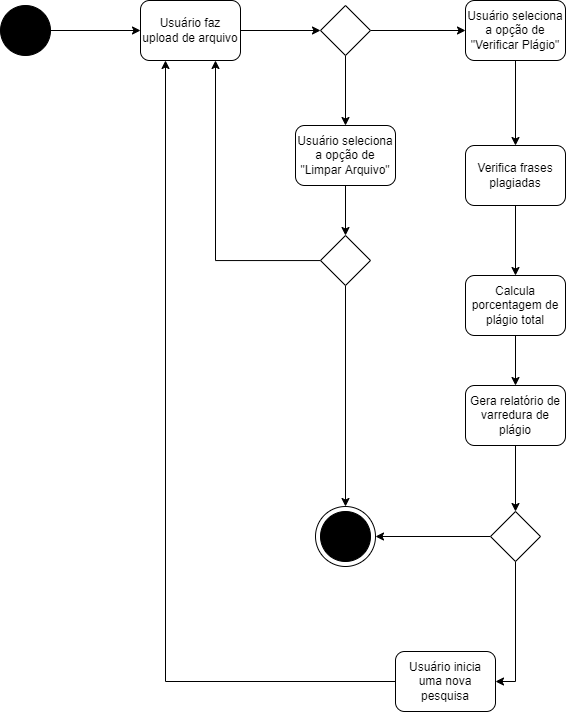

The diagram above was exported from draw.io. Its source (the exported page's mxGraphModel, read from the mxfile embedded in the PNG):
<mxGraphModel dx="1221" dy="644" grid="1" gridSize="10" guides="1" tooltips="1" connect="1" arrows="1" fold="1" page="1" pageScale="1" pageWidth="850" pageHeight="1100" math="0" shadow="0" extFonts="Permanent Marker^https://fonts.googleapis.com/css?family=Permanent+Marker">
  <root>
    <mxCell id="0" />
    <mxCell id="1" parent="0" />
    <mxCell id="zJjl2v8hj_EAjfwzPSiS-11" style="edgeStyle=orthogonalEdgeStyle;rounded=0;orthogonalLoop=1;jettySize=auto;html=1;entryX=0;entryY=0.5;entryDx=0;entryDy=0;" edge="1" parent="1" source="ghcoFN3ps7aAE0v5FN1U-1" target="zJjl2v8hj_EAjfwzPSiS-1">
      <mxGeometry relative="1" as="geometry" />
    </mxCell>
    <mxCell id="ghcoFN3ps7aAE0v5FN1U-1" value="" style="ellipse;shape=doubleEllipse;whiteSpace=wrap;html=1;aspect=fixed;fillColor=#000000;" parent="1" vertex="1">
      <mxGeometry x="180" y="50" width="50" height="50" as="geometry" />
    </mxCell>
    <mxCell id="zJjl2v8hj_EAjfwzPSiS-12" style="edgeStyle=orthogonalEdgeStyle;rounded=0;orthogonalLoop=1;jettySize=auto;html=1;entryX=0;entryY=0.5;entryDx=0;entryDy=0;" edge="1" parent="1" source="zJjl2v8hj_EAjfwzPSiS-1" target="zJjl2v8hj_EAjfwzPSiS-4">
      <mxGeometry relative="1" as="geometry" />
    </mxCell>
    <mxCell id="zJjl2v8hj_EAjfwzPSiS-1" value="Usuário faz upload de arquivo" style="rounded=1;whiteSpace=wrap;html=1;fillColor=#FFFFFF;" vertex="1" parent="1">
      <mxGeometry x="320" y="45" width="100" height="60" as="geometry" />
    </mxCell>
    <mxCell id="zJjl2v8hj_EAjfwzPSiS-16" style="edgeStyle=orthogonalEdgeStyle;rounded=0;orthogonalLoop=1;jettySize=auto;html=1;entryX=0.5;entryY=0;entryDx=0;entryDy=0;" edge="1" parent="1" source="zJjl2v8hj_EAjfwzPSiS-2" target="zJjl2v8hj_EAjfwzPSiS-5">
      <mxGeometry relative="1" as="geometry" />
    </mxCell>
    <mxCell id="zJjl2v8hj_EAjfwzPSiS-2" value="Usuário seleciona a opção de &quot;Verificar Plágio&quot;" style="rounded=1;whiteSpace=wrap;html=1;fillColor=#FFFFFF;" vertex="1" parent="1">
      <mxGeometry x="645" y="45" width="100" height="60" as="geometry" />
    </mxCell>
    <mxCell id="zJjl2v8hj_EAjfwzPSiS-30" style="edgeStyle=orthogonalEdgeStyle;rounded=0;orthogonalLoop=1;jettySize=auto;html=1;entryX=0.5;entryY=0;entryDx=0;entryDy=0;" edge="1" parent="1" source="zJjl2v8hj_EAjfwzPSiS-3" target="zJjl2v8hj_EAjfwzPSiS-28">
      <mxGeometry relative="1" as="geometry" />
    </mxCell>
    <mxCell id="zJjl2v8hj_EAjfwzPSiS-3" value="Usuário seleciona a opção de &quot;Limpar Arquivo&quot;" style="rounded=1;whiteSpace=wrap;html=1;fillColor=#FFFFFF;" vertex="1" parent="1">
      <mxGeometry x="475" y="170" width="100" height="60" as="geometry" />
    </mxCell>
    <mxCell id="zJjl2v8hj_EAjfwzPSiS-14" style="edgeStyle=orthogonalEdgeStyle;rounded=0;orthogonalLoop=1;jettySize=auto;html=1;entryX=0;entryY=0.5;entryDx=0;entryDy=0;" edge="1" parent="1" source="zJjl2v8hj_EAjfwzPSiS-4" target="zJjl2v8hj_EAjfwzPSiS-2">
      <mxGeometry relative="1" as="geometry">
        <mxPoint x="610" y="75" as="targetPoint" />
      </mxGeometry>
    </mxCell>
    <mxCell id="zJjl2v8hj_EAjfwzPSiS-15" style="edgeStyle=orthogonalEdgeStyle;rounded=0;orthogonalLoop=1;jettySize=auto;html=1;entryX=0.5;entryY=0;entryDx=0;entryDy=0;" edge="1" parent="1" source="zJjl2v8hj_EAjfwzPSiS-4" target="zJjl2v8hj_EAjfwzPSiS-3">
      <mxGeometry relative="1" as="geometry" />
    </mxCell>
    <mxCell id="zJjl2v8hj_EAjfwzPSiS-4" value="" style="rhombus;whiteSpace=wrap;html=1;fillColor=#FFFFFF;" vertex="1" parent="1">
      <mxGeometry x="500" y="50" width="50" height="50" as="geometry" />
    </mxCell>
    <mxCell id="zJjl2v8hj_EAjfwzPSiS-17" style="edgeStyle=orthogonalEdgeStyle;rounded=0;orthogonalLoop=1;jettySize=auto;html=1;entryX=0.5;entryY=0;entryDx=0;entryDy=0;" edge="1" parent="1" source="zJjl2v8hj_EAjfwzPSiS-5" target="zJjl2v8hj_EAjfwzPSiS-6">
      <mxGeometry relative="1" as="geometry" />
    </mxCell>
    <mxCell id="zJjl2v8hj_EAjfwzPSiS-5" value="Verifica frases plagiadas" style="rounded=1;whiteSpace=wrap;html=1;fillColor=#FFFFFF;" vertex="1" parent="1">
      <mxGeometry x="645" y="190" width="100" height="60" as="geometry" />
    </mxCell>
    <mxCell id="zJjl2v8hj_EAjfwzPSiS-36" style="edgeStyle=orthogonalEdgeStyle;rounded=0;orthogonalLoop=1;jettySize=auto;html=1;entryX=0.5;entryY=0;entryDx=0;entryDy=0;" edge="1" parent="1" source="zJjl2v8hj_EAjfwzPSiS-6" target="zJjl2v8hj_EAjfwzPSiS-34">
      <mxGeometry relative="1" as="geometry" />
    </mxCell>
    <mxCell id="zJjl2v8hj_EAjfwzPSiS-6" value="Calcula porcentagem de plágio total" style="rounded=1;whiteSpace=wrap;html=1;fillColor=#FFFFFF;" vertex="1" parent="1">
      <mxGeometry x="645" y="320" width="100" height="60" as="geometry" />
    </mxCell>
    <mxCell id="zJjl2v8hj_EAjfwzPSiS-29" style="edgeStyle=orthogonalEdgeStyle;rounded=0;orthogonalLoop=1;jettySize=auto;html=1;entryX=0.25;entryY=1;entryDx=0;entryDy=0;" edge="1" parent="1" source="zJjl2v8hj_EAjfwzPSiS-7" target="zJjl2v8hj_EAjfwzPSiS-1">
      <mxGeometry relative="1" as="geometry" />
    </mxCell>
    <mxCell id="zJjl2v8hj_EAjfwzPSiS-7" value="Usuário inicia uma nova pesquisa" style="rounded=1;whiteSpace=wrap;html=1;fillColor=#FFFFFF;" vertex="1" parent="1">
      <mxGeometry x="575" y="696" width="100" height="60" as="geometry" />
    </mxCell>
    <mxCell id="zJjl2v8hj_EAjfwzPSiS-19" style="edgeStyle=orthogonalEdgeStyle;rounded=0;orthogonalLoop=1;jettySize=auto;html=1;entryX=1;entryY=0.5;entryDx=0;entryDy=0;" edge="1" parent="1" source="zJjl2v8hj_EAjfwzPSiS-10" target="zJjl2v8hj_EAjfwzPSiS-7">
      <mxGeometry relative="1" as="geometry" />
    </mxCell>
    <mxCell id="zJjl2v8hj_EAjfwzPSiS-27" style="edgeStyle=orthogonalEdgeStyle;rounded=0;orthogonalLoop=1;jettySize=auto;html=1;entryX=1;entryY=0.5;entryDx=0;entryDy=0;" edge="1" parent="1" source="zJjl2v8hj_EAjfwzPSiS-10" target="zJjl2v8hj_EAjfwzPSiS-23">
      <mxGeometry relative="1" as="geometry">
        <mxPoint x="570" y="580" as="targetPoint" />
      </mxGeometry>
    </mxCell>
    <mxCell id="zJjl2v8hj_EAjfwzPSiS-10" value="" style="rhombus;whiteSpace=wrap;html=1;fillColor=#FFFFFF;" vertex="1" parent="1">
      <mxGeometry x="670" y="556" width="50" height="50" as="geometry" />
    </mxCell>
    <mxCell id="zJjl2v8hj_EAjfwzPSiS-26" value="" style="group;rotation=180;" vertex="1" connectable="0" parent="1">
      <mxGeometry x="495" y="551" width="60" height="60" as="geometry" />
    </mxCell>
    <mxCell id="zJjl2v8hj_EAjfwzPSiS-23" value="" style="ellipse;whiteSpace=wrap;html=1;aspect=fixed;fillColor=#FFFFFF;" vertex="1" parent="zJjl2v8hj_EAjfwzPSiS-26">
      <mxGeometry width="60" height="60" as="geometry" />
    </mxCell>
    <mxCell id="zJjl2v8hj_EAjfwzPSiS-22" value="" style="ellipse;whiteSpace=wrap;html=1;aspect=fixed;fillColor=#000000;" vertex="1" parent="zJjl2v8hj_EAjfwzPSiS-26">
      <mxGeometry x="5" y="5" width="50" height="50" as="geometry" />
    </mxCell>
    <mxCell id="zJjl2v8hj_EAjfwzPSiS-32" style="edgeStyle=orthogonalEdgeStyle;rounded=0;orthogonalLoop=1;jettySize=auto;html=1;entryX=0.5;entryY=0;entryDx=0;entryDy=0;" edge="1" parent="1" source="zJjl2v8hj_EAjfwzPSiS-28" target="zJjl2v8hj_EAjfwzPSiS-23">
      <mxGeometry relative="1" as="geometry" />
    </mxCell>
    <mxCell id="zJjl2v8hj_EAjfwzPSiS-33" style="edgeStyle=orthogonalEdgeStyle;rounded=0;orthogonalLoop=1;jettySize=auto;html=1;entryX=0.75;entryY=1;entryDx=0;entryDy=0;" edge="1" parent="1" source="zJjl2v8hj_EAjfwzPSiS-28" target="zJjl2v8hj_EAjfwzPSiS-1">
      <mxGeometry relative="1" as="geometry" />
    </mxCell>
    <mxCell id="zJjl2v8hj_EAjfwzPSiS-28" value="" style="rhombus;whiteSpace=wrap;html=1;fillColor=#FFFFFF;" vertex="1" parent="1">
      <mxGeometry x="500" y="280" width="50" height="50" as="geometry" />
    </mxCell>
    <mxCell id="zJjl2v8hj_EAjfwzPSiS-35" style="edgeStyle=orthogonalEdgeStyle;rounded=0;orthogonalLoop=1;jettySize=auto;html=1;entryX=0.5;entryY=0;entryDx=0;entryDy=0;" edge="1" parent="1" source="zJjl2v8hj_EAjfwzPSiS-34" target="zJjl2v8hj_EAjfwzPSiS-10">
      <mxGeometry relative="1" as="geometry" />
    </mxCell>
    <mxCell id="zJjl2v8hj_EAjfwzPSiS-34" value="Gera relatório de varredura de plágio" style="rounded=1;whiteSpace=wrap;html=1;fillColor=#FFFFFF;" vertex="1" parent="1">
      <mxGeometry x="645" y="430" width="100" height="60" as="geometry" />
    </mxCell>
  </root>
</mxGraphModel>